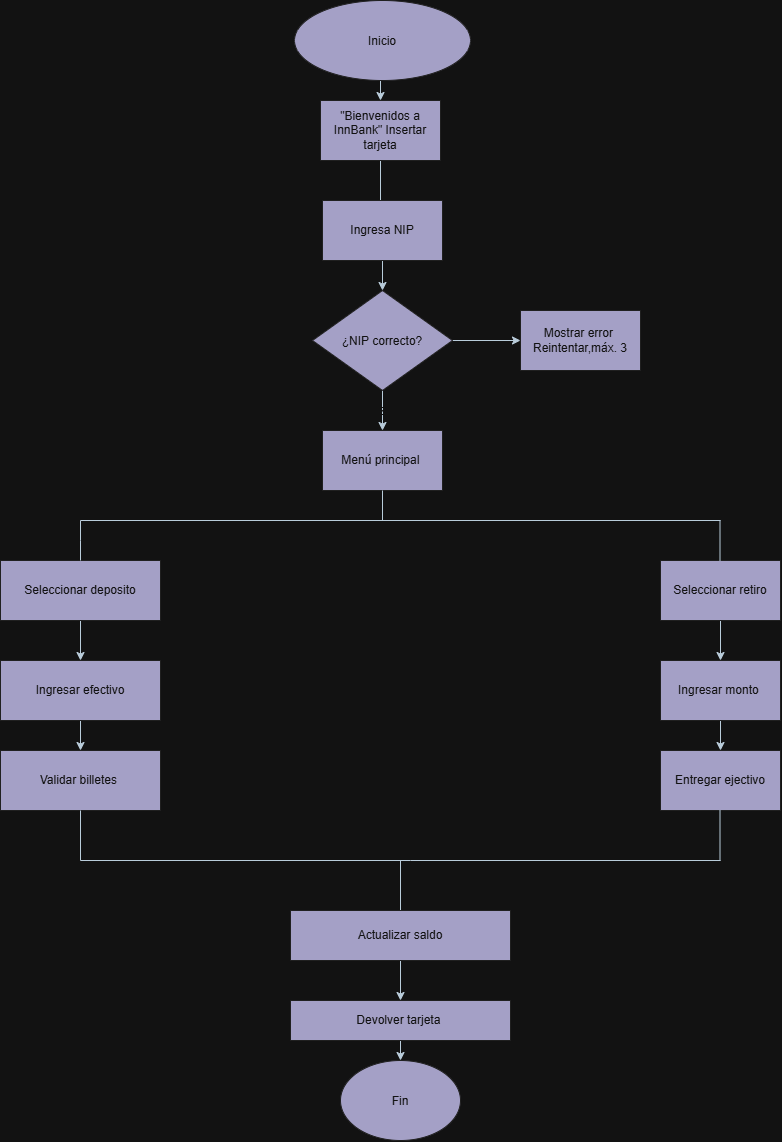

The diagram above was exported from draw.io. Its source (the exported page's mxGraphModel, read from the mxfile embedded in the PNG):
<mxGraphModel dx="860" dy="465" grid="1" gridSize="10" guides="1" tooltips="1" connect="1" arrows="1" fold="1" page="1" pageScale="1" pageWidth="827" pageHeight="1169" math="0" shadow="0">
  <root>
    <mxCell id="0" />
    <mxCell id="1" parent="0" />
    <mxCell id="4Vvzr2AOoMZuHXLyw8SG-11" edge="1" parent="1" source="m5ov7gKRMMwc1gw0W5bd-1" style="edgeStyle=orthogonalEdgeStyle;rounded=0;orthogonalLoop=1;jettySize=auto;html=1;exitX=0.5;exitY=1;exitDx=0;exitDy=0;entryX=0.5;entryY=0;entryDx=0;entryDy=0;labelBackgroundColor=none;strokeColor=#182E3E;fontColor=default;" target="4Vvzr2AOoMZuHXLyw8SG-7">
      <mxGeometry relative="1" as="geometry" />
    </mxCell>
    <mxCell id="m5ov7gKRMMwc1gw0W5bd-1" parent="1" style="ellipse;whiteSpace=wrap;html=1;shapeInside=1;labelBackgroundColor=none;fillColor=#56517E;strokeColor=#EEEEEE;fontColor=#FFFFFF;" value="Inicio" vertex="1">
      <mxGeometry height="80" width="176" x="294" as="geometry" />
    </mxCell>
    <mxCell id="4Vvzr2AOoMZuHXLyw8SG-12" edge="1" parent="1" source="4Vvzr2AOoMZuHXLyw8SG-7" style="edgeStyle=orthogonalEdgeStyle;rounded=0;orthogonalLoop=1;jettySize=auto;html=1;exitX=0.5;exitY=1;exitDx=0;exitDy=0;labelBackgroundColor=none;strokeColor=#182E3E;fontColor=default;">
      <mxGeometry relative="1" as="geometry">
        <mxPoint x="380" y="210" as="targetPoint" />
      </mxGeometry>
    </mxCell>
    <mxCell id="4Vvzr2AOoMZuHXLyw8SG-7" parent="1" style="rounded=0;whiteSpace=wrap;html=1;fillColor=#56517E;fontColor=#FFFFFF;strokeColor=#EEEEEE;labelBackgroundColor=none;" value="&quot;Bienvenidos a InnBank&quot; Insertar tarjeta" vertex="1">
      <mxGeometry height="60" width="120" x="320" y="100" as="geometry" />
    </mxCell>
    <mxCell id="4Vvzr2AOoMZuHXLyw8SG-14" edge="1" parent="1" source="4Vvzr2AOoMZuHXLyw8SG-8" style="edgeStyle=orthogonalEdgeStyle;rounded=0;orthogonalLoop=1;jettySize=auto;html=1;exitX=0.5;exitY=1;exitDx=0;exitDy=0;entryX=0.5;entryY=0;entryDx=0;entryDy=0;labelBackgroundColor=none;strokeColor=#182E3E;fontColor=default;" target="4Vvzr2AOoMZuHXLyw8SG-10">
      <mxGeometry relative="1" as="geometry" />
    </mxCell>
    <mxCell id="4Vvzr2AOoMZuHXLyw8SG-8" parent="1" style="rounded=0;whiteSpace=wrap;html=1;fillColor=#56517E;strokeColor=#EEEEEE;fontColor=#FFFFFF;labelBackgroundColor=none;" value="Ingresa NIP" vertex="1">
      <mxGeometry height="60" width="120" x="322" y="200" as="geometry" />
    </mxCell>
    <mxCell id="4Vvzr2AOoMZuHXLyw8SG-15" edge="1" parent="1" source="4Vvzr2AOoMZuHXLyw8SG-10" style="edgeStyle=orthogonalEdgeStyle;rounded=0;orthogonalLoop=1;jettySize=auto;html=1;exitX=1;exitY=0.5;exitDx=0;exitDy=0;labelBackgroundColor=none;strokeColor=#182E3E;fontColor=default;">
      <mxGeometry relative="1" as="geometry">
        <mxPoint x="520" y="340" as="targetPoint" />
      </mxGeometry>
    </mxCell>
    <mxCell id="4Vvzr2AOoMZuHXLyw8SG-16" connectable="0" parent="4Vvzr2AOoMZuHXLyw8SG-15" style="edgeLabel;html=1;align=center;verticalAlign=middle;resizable=0;points=[];labelBackgroundColor=none;fontColor=#FFFFFF;" value="No" vertex="1">
      <mxGeometry relative="1" x="0.0588" y="-3" as="geometry">
        <mxPoint y="-13" as="offset" />
      </mxGeometry>
    </mxCell>
    <mxCell id="4Vvzr2AOoMZuHXLyw8SG-19" edge="1" parent="1" source="4Vvzr2AOoMZuHXLyw8SG-10" style="edgeStyle=orthogonalEdgeStyle;rounded=0;orthogonalLoop=1;jettySize=auto;html=1;exitX=0.5;exitY=1;exitDx=0;exitDy=0;entryX=0.5;entryY=0;entryDx=0;entryDy=0;labelBackgroundColor=none;strokeColor=#182E3E;fontColor=default;" target="4Vvzr2AOoMZuHXLyw8SG-18">
      <mxGeometry relative="1" as="geometry" />
    </mxCell>
    <mxCell id="4Vvzr2AOoMZuHXLyw8SG-20" connectable="0" parent="4Vvzr2AOoMZuHXLyw8SG-19" style="edgeLabel;html=1;align=center;verticalAlign=middle;resizable=0;points=[];labelBackgroundColor=none;fontColor=#FFFFFF;" value="Si" vertex="1">
      <mxGeometry relative="1" as="geometry">
        <mxPoint as="offset" />
      </mxGeometry>
    </mxCell>
    <mxCell id="4Vvzr2AOoMZuHXLyw8SG-10" parent="1" style="rhombus;whiteSpace=wrap;html=1;shapeInside=1;fillColor=#56517E;fontColor=#FFFFFF;strokeColor=#EEEEEE;labelBackgroundColor=none;" value="¿NIP correcto?" vertex="1">
      <mxGeometry height="100" width="140" x="312" y="290" as="geometry" />
    </mxCell>
    <mxCell id="4Vvzr2AOoMZuHXLyw8SG-17" parent="1" style="rounded=0;whiteSpace=wrap;html=1;fillColor=#56517E;fontColor=#FFFFFF;strokeColor=#EEEEEE;labelBackgroundColor=none;" value="Mostrar error&amp;nbsp;&lt;div&gt;Reintentar,máx. 3&lt;/div&gt;" vertex="1">
      <mxGeometry height="60" width="120" x="520" y="310" as="geometry" />
    </mxCell>
    <mxCell id="4Vvzr2AOoMZuHXLyw8SG-18" parent="1" style="rounded=0;whiteSpace=wrap;html=1;fillColor=#56517E;fontColor=#FFFFFF;strokeColor=#EEEEEE;labelBackgroundColor=none;" value="Menú principal&amp;nbsp;" vertex="1">
      <mxGeometry height="60" width="120" x="322" y="430" as="geometry" />
    </mxCell>
    <mxCell id="4Vvzr2AOoMZuHXLyw8SG-21" edge="1" parent="1" style="endArrow=none;html=1;rounded=0;labelBackgroundColor=none;strokeColor=#182E3E;fontColor=default;" value="">
      <mxGeometry height="50" relative="1" width="50" as="geometry">
        <mxPoint x="80" y="520" as="sourcePoint" />
        <mxPoint x="720" y="520" as="targetPoint" />
      </mxGeometry>
    </mxCell>
    <mxCell id="4Vvzr2AOoMZuHXLyw8SG-22" edge="1" parent="1" source="4Vvzr2AOoMZuHXLyw8SG-18" style="endArrow=none;html=1;rounded=0;exitX=0.5;exitY=1;exitDx=0;exitDy=0;labelBackgroundColor=none;strokeColor=#182E3E;fontColor=default;" value="">
      <mxGeometry height="50" relative="1" width="50" as="geometry">
        <mxPoint x="390" y="470" as="sourcePoint" />
        <mxPoint x="382" y="520" as="targetPoint" />
      </mxGeometry>
    </mxCell>
    <mxCell id="4Vvzr2AOoMZuHXLyw8SG-26" edge="1" parent="1" source="4Vvzr2AOoMZuHXLyw8SG-23" style="edgeStyle=orthogonalEdgeStyle;rounded=0;orthogonalLoop=1;jettySize=auto;html=1;exitX=0.5;exitY=1;exitDx=0;exitDy=0;entryX=0.5;entryY=0;entryDx=0;entryDy=0;labelBackgroundColor=none;strokeColor=#182E3E;fontColor=default;" target="4Vvzr2AOoMZuHXLyw8SG-24">
      <mxGeometry relative="1" as="geometry" />
    </mxCell>
    <mxCell id="4Vvzr2AOoMZuHXLyw8SG-23" parent="1" style="rounded=0;whiteSpace=wrap;html=1;fillColor=#56517E;strokeColor=#EEEEEE;labelBackgroundColor=none;fontColor=#FFFFFF;" value="Seleccionar deposito" vertex="1">
      <mxGeometry height="60" width="160" y="560" as="geometry" />
    </mxCell>
    <mxCell id="4Vvzr2AOoMZuHXLyw8SG-27" edge="1" parent="1" source="4Vvzr2AOoMZuHXLyw8SG-24" style="edgeStyle=orthogonalEdgeStyle;rounded=0;orthogonalLoop=1;jettySize=auto;html=1;exitX=0.5;exitY=1;exitDx=0;exitDy=0;entryX=0.5;entryY=0;entryDx=0;entryDy=0;labelBackgroundColor=none;strokeColor=#182E3E;fontColor=default;" target="4Vvzr2AOoMZuHXLyw8SG-25">
      <mxGeometry relative="1" as="geometry" />
    </mxCell>
    <mxCell id="4Vvzr2AOoMZuHXLyw8SG-24" parent="1" style="rounded=0;whiteSpace=wrap;html=1;fillColor=#56517E;strokeColor=#EEEEEE;labelBackgroundColor=none;fontColor=#FFFFFF;" value="Ingresar efectivo" vertex="1">
      <mxGeometry height="60" width="160" y="660" as="geometry" />
    </mxCell>
    <mxCell id="4Vvzr2AOoMZuHXLyw8SG-25" parent="1" style="rounded=0;whiteSpace=wrap;html=1;fillColor=#56517E;strokeColor=#EEEEEE;labelBackgroundColor=none;fontColor=#FFFFFF;" value="Validar billetes&amp;nbsp;" vertex="1">
      <mxGeometry height="60" width="160" y="750" as="geometry" />
    </mxCell>
    <mxCell id="4Vvzr2AOoMZuHXLyw8SG-28" edge="1" parent="1" style="endArrow=none;html=1;rounded=0;labelBackgroundColor=none;strokeColor=#182E3E;fontColor=default;" value="">
      <mxGeometry height="50" relative="1" width="50" x="-0.25" as="geometry">
        <Array as="points">
          <mxPoint x="80" y="540" />
        </Array>
        <mxPoint x="80" y="560" as="sourcePoint" />
        <mxPoint x="80" y="520" as="targetPoint" />
      </mxGeometry>
    </mxCell>
    <mxCell id="4Vvzr2AOoMZuHXLyw8SG-38" edge="1" parent="1" source="4Vvzr2AOoMZuHXLyw8SG-31" style="edgeStyle=orthogonalEdgeStyle;rounded=0;orthogonalLoop=1;jettySize=auto;html=1;exitX=0.5;exitY=1;exitDx=0;exitDy=0;entryX=0.5;entryY=0;entryDx=0;entryDy=0;strokeColor=#182E3E;" target="4Vvzr2AOoMZuHXLyw8SG-32">
      <mxGeometry relative="1" as="geometry" />
    </mxCell>
    <mxCell id="4Vvzr2AOoMZuHXLyw8SG-31" parent="1" style="rounded=0;whiteSpace=wrap;html=1;fillColor=#56517E;strokeColor=#EEEEEE;fontColor=#FFFFFF;labelBackgroundColor=none;" value="Seleccionar retiro" vertex="1">
      <mxGeometry height="60" width="120" x="660" y="560" as="geometry" />
    </mxCell>
    <mxCell id="4Vvzr2AOoMZuHXLyw8SG-39" edge="1" parent="1" source="4Vvzr2AOoMZuHXLyw8SG-32" style="edgeStyle=orthogonalEdgeStyle;rounded=0;orthogonalLoop=1;jettySize=auto;html=1;exitX=0.5;exitY=1;exitDx=0;exitDy=0;entryX=0.5;entryY=0;entryDx=0;entryDy=0;strokeColor=#182E3E;" target="4Vvzr2AOoMZuHXLyw8SG-33">
      <mxGeometry relative="1" as="geometry" />
    </mxCell>
    <mxCell id="4Vvzr2AOoMZuHXLyw8SG-32" parent="1" style="rounded=0;whiteSpace=wrap;html=1;fillColor=#56517E;fontColor=#FFFFFF;strokeColor=#EEEEEE;labelBackgroundColor=none;" value="Ingresar monto&amp;nbsp;" vertex="1">
      <mxGeometry height="60" width="120" x="660" y="660" as="geometry" />
    </mxCell>
    <mxCell id="4Vvzr2AOoMZuHXLyw8SG-33" parent="1" style="rounded=0;whiteSpace=wrap;html=1;fillColor=#56517E;fontColor=#FFFFFF;strokeColor=#EEEEEE;labelBackgroundColor=none;" value="Entregar ejectivo" vertex="1">
      <mxGeometry height="60" width="120" x="660" y="750" as="geometry" />
    </mxCell>
    <mxCell id="4Vvzr2AOoMZuHXLyw8SG-35" edge="1" parent="1" style="endArrow=none;html=1;rounded=0;labelBackgroundColor=none;strokeColor=#182E3E;fontColor=default;" value="">
      <mxGeometry height="50" relative="1" width="50" as="geometry">
        <mxPoint x="719.5" y="560" as="sourcePoint" />
        <mxPoint x="719.5" y="520" as="targetPoint" />
      </mxGeometry>
    </mxCell>
    <mxCell id="4Vvzr2AOoMZuHXLyw8SG-41" edge="1" parent="1" style="endArrow=none;html=1;rounded=0;strokeColor=#182E3E;" value="">
      <mxGeometry height="50" relative="1" width="50" as="geometry">
        <mxPoint x="80" y="860" as="sourcePoint" />
        <mxPoint x="80" y="810" as="targetPoint" />
      </mxGeometry>
    </mxCell>
    <mxCell id="4Vvzr2AOoMZuHXLyw8SG-42" edge="1" parent="1" style="endArrow=none;html=1;rounded=0;strokeColor=#182E3E;" value="">
      <mxGeometry height="50" relative="1" width="50" as="geometry">
        <mxPoint x="719.5" y="860" as="sourcePoint" />
        <mxPoint x="719.5" y="810" as="targetPoint" />
      </mxGeometry>
    </mxCell>
    <mxCell id="4Vvzr2AOoMZuHXLyw8SG-44" edge="1" parent="1" style="endArrow=none;html=1;rounded=0;strokeColor=#182E3E;" value="">
      <mxGeometry height="50" relative="1" width="50" as="geometry">
        <Array as="points">
          <mxPoint x="410" y="860" />
        </Array>
        <mxPoint x="80" y="860" as="sourcePoint" />
        <mxPoint x="720" y="860" as="targetPoint" />
      </mxGeometry>
    </mxCell>
    <mxCell id="4Vvzr2AOoMZuHXLyw8SG-45" edge="1" parent="1" style="endArrow=none;html=1;rounded=0;strokeColor=#182E3E;" value="">
      <mxGeometry height="50" relative="1" width="50" as="geometry">
        <mxPoint x="400" y="920" as="sourcePoint" />
        <mxPoint x="400" y="860" as="targetPoint" />
      </mxGeometry>
    </mxCell>
    <mxCell id="4Vvzr2AOoMZuHXLyw8SG-47" edge="1" parent="1" source="4Vvzr2AOoMZuHXLyw8SG-46" style="edgeStyle=none;rounded=0;orthogonalLoop=1;jettySize=auto;html=1;exitX=0.5;exitY=1;exitDx=0;exitDy=0;strokeColor=#182E3E;">
      <mxGeometry relative="1" as="geometry">
        <mxPoint x="400" y="1000" as="targetPoint" />
      </mxGeometry>
    </mxCell>
    <mxCell id="4Vvzr2AOoMZuHXLyw8SG-46" parent="1" style="rounded=0;whiteSpace=wrap;html=1;strokeColor=#EEEEEE;fontColor=#FFFFFF;fillColor=#56517E;" value="Actualizar saldo" vertex="1">
      <mxGeometry height="50" width="220" x="290" y="910" as="geometry" />
    </mxCell>
    <mxCell id="4Vvzr2AOoMZuHXLyw8SG-51" edge="1" parent="1" source="4Vvzr2AOoMZuHXLyw8SG-49" style="edgeStyle=none;rounded=0;orthogonalLoop=1;jettySize=auto;html=1;exitX=0.5;exitY=1;exitDx=0;exitDy=0;entryX=0.5;entryY=0;entryDx=0;entryDy=0;strokeColor=#182E3E;" target="4Vvzr2AOoMZuHXLyw8SG-50">
      <mxGeometry relative="1" as="geometry" />
    </mxCell>
    <mxCell id="4Vvzr2AOoMZuHXLyw8SG-49" parent="1" style="rounded=0;whiteSpace=wrap;html=1;strokeColor=#EEEEEE;fontColor=#FFFFFF;fillColor=#56517E;" value="Devolver tarjeta&amp;nbsp;" vertex="1">
      <mxGeometry height="40" width="220" x="290" y="1000" as="geometry" />
    </mxCell>
    <mxCell id="4Vvzr2AOoMZuHXLyw8SG-50" parent="1" style="ellipse;whiteSpace=wrap;html=1;shapeInside=1;strokeColor=#EEEEEE;fontColor=#FFFFFF;fillColor=#56517E;" value="Fin" vertex="1">
      <mxGeometry height="80" width="120" x="340" y="1060" as="geometry" />
    </mxCell>
  </root>
</mxGraphModel>